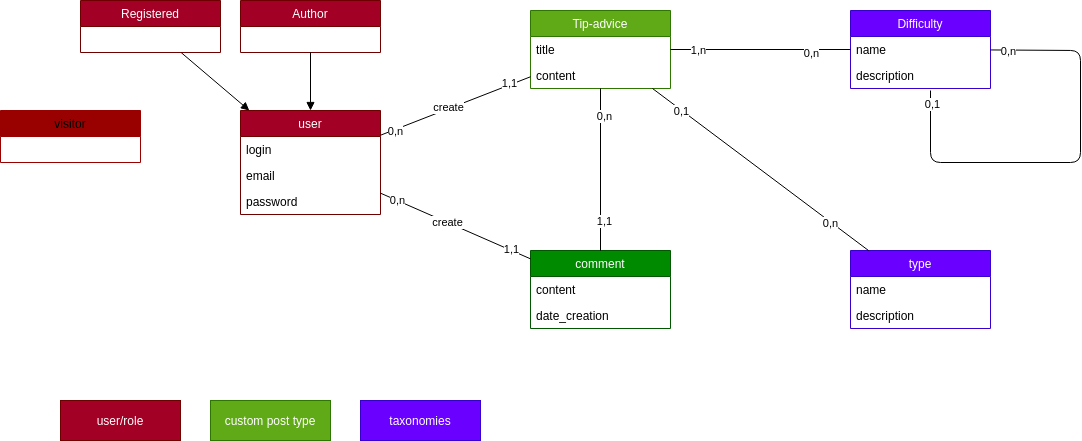

The diagram above was exported from draw.io. Its source (the exported page's mxGraphModel, read from the mxfile embedded in the PNG):
<mxGraphModel dx="1799" dy="345" grid="1" gridSize="10" guides="1" tooltips="1" connect="1" arrows="1" fold="1" page="1" pageScale="1" pageWidth="827" pageHeight="1169" math="0" shadow="0">
  <root>
    <mxCell id="0" />
    <mxCell id="1" parent="0" />
    <mxCell id="2" value="Tip-advice" style="swimlane;fontStyle=0;childLayout=stackLayout;horizontal=1;startSize=26;horizontalStack=0;resizeParent=1;resizeParentMax=0;resizeLast=0;collapsible=1;marginBottom=0;fillColor=#60a917;strokeColor=#2D7600;fontColor=#ffffff;" parent="1" vertex="1">
      <mxGeometry x="240" y="40" width="140" height="78" as="geometry" />
    </mxCell>
    <mxCell id="3" value="title" style="text;strokeColor=none;fillColor=none;align=left;verticalAlign=top;spacingLeft=4;spacingRight=4;overflow=hidden;rotatable=0;points=[[0,0.5],[1,0.5]];portConstraint=eastwest;" parent="2" vertex="1">
      <mxGeometry y="26" width="140" height="26" as="geometry" />
    </mxCell>
    <mxCell id="4" value="content" style="text;strokeColor=none;fillColor=none;align=left;verticalAlign=top;spacingLeft=4;spacingRight=4;overflow=hidden;rotatable=0;points=[[0,0.5],[1,0.5]];portConstraint=eastwest;" parent="2" vertex="1">
      <mxGeometry y="52" width="140" height="26" as="geometry" />
    </mxCell>
    <mxCell id="6" value="comment" style="swimlane;fontStyle=0;childLayout=stackLayout;horizontal=1;startSize=26;horizontalStack=0;resizeParent=1;resizeParentMax=0;resizeLast=0;collapsible=1;marginBottom=0;fillColor=#008a00;strokeColor=#005700;fontColor=#ffffff;" parent="1" vertex="1">
      <mxGeometry x="240" y="280" width="140" height="78" as="geometry" />
    </mxCell>
    <mxCell id="8" value="content" style="text;strokeColor=none;fillColor=none;align=left;verticalAlign=top;spacingLeft=4;spacingRight=4;overflow=hidden;rotatable=0;points=[[0,0.5],[1,0.5]];portConstraint=eastwest;" parent="6" vertex="1">
      <mxGeometry y="26" width="140" height="26" as="geometry" />
    </mxCell>
    <mxCell id="9" value="date_creation" style="text;strokeColor=none;fillColor=none;align=left;verticalAlign=top;spacingLeft=4;spacingRight=4;overflow=hidden;rotatable=0;points=[[0,0.5],[1,0.5]];portConstraint=eastwest;" parent="6" vertex="1">
      <mxGeometry y="52" width="140" height="26" as="geometry" />
    </mxCell>
    <mxCell id="10" value="" style="endArrow=none;html=1;" parent="1" source="6" target="2" edge="1">
      <mxGeometry width="50" height="50" relative="1" as="geometry">
        <mxPoint x="340" y="270" as="sourcePoint" />
        <mxPoint x="390" y="220" as="targetPoint" />
      </mxGeometry>
    </mxCell>
    <mxCell id="11" value="0,n" style="edgeLabel;html=1;align=center;verticalAlign=middle;resizable=0;points=[];" parent="10" vertex="1" connectable="0">
      <mxGeometry x="0.6671" y="-3" relative="1" as="geometry">
        <mxPoint as="offset" />
      </mxGeometry>
    </mxCell>
    <mxCell id="12" value="1,1" style="edgeLabel;html=1;align=center;verticalAlign=middle;resizable=0;points=[];" parent="10" vertex="1" connectable="0">
      <mxGeometry x="-0.6271" y="-3" relative="1" as="geometry">
        <mxPoint as="offset" />
      </mxGeometry>
    </mxCell>
    <mxCell id="13" value="Difficulty" style="swimlane;fontStyle=0;childLayout=stackLayout;horizontal=1;startSize=26;horizontalStack=0;resizeParent=1;resizeParentMax=0;resizeLast=0;collapsible=1;marginBottom=0;fillColor=#6a00ff;strokeColor=#3700CC;fontColor=#ffffff;" parent="1" vertex="1">
      <mxGeometry x="560" y="40" width="140" height="78" as="geometry" />
    </mxCell>
    <mxCell id="14" value="name" style="text;strokeColor=none;fillColor=none;align=left;verticalAlign=top;spacingLeft=4;spacingRight=4;overflow=hidden;rotatable=0;points=[[0,0.5],[1,0.5]];portConstraint=eastwest;" parent="13" vertex="1">
      <mxGeometry y="26" width="140" height="26" as="geometry" />
    </mxCell>
    <mxCell id="15" value="description" style="text;strokeColor=none;fillColor=none;align=left;verticalAlign=top;spacingLeft=4;spacingRight=4;overflow=hidden;rotatable=0;points=[[0,0.5],[1,0.5]];portConstraint=eastwest;" parent="13" vertex="1">
      <mxGeometry y="52" width="140" height="26" as="geometry" />
    </mxCell>
    <mxCell id="17" value="" style="endArrow=none;html=1;" parent="1" source="2" target="13" edge="1">
      <mxGeometry width="50" height="50" relative="1" as="geometry">
        <mxPoint x="450" y="170" as="sourcePoint" />
        <mxPoint x="500" y="120" as="targetPoint" />
      </mxGeometry>
    </mxCell>
    <mxCell id="18" value="1,n" style="edgeLabel;html=1;align=center;verticalAlign=middle;resizable=0;points=[];" parent="17" vertex="1" connectable="0">
      <mxGeometry x="-0.702" relative="1" as="geometry">
        <mxPoint as="offset" />
      </mxGeometry>
    </mxCell>
    <mxCell id="19" value="0,n" style="edgeLabel;html=1;align=center;verticalAlign=middle;resizable=0;points=[];" parent="17" vertex="1" connectable="0">
      <mxGeometry x="0.5598" y="-3" relative="1" as="geometry">
        <mxPoint as="offset" />
      </mxGeometry>
    </mxCell>
    <mxCell id="20" value="type" style="swimlane;fontStyle=0;childLayout=stackLayout;horizontal=1;startSize=26;horizontalStack=0;resizeParent=1;resizeParentMax=0;resizeLast=0;collapsible=1;marginBottom=0;fillColor=#6a00ff;strokeColor=#3700CC;fontColor=#ffffff;" parent="1" vertex="1">
      <mxGeometry x="560" y="280" width="140" height="78" as="geometry" />
    </mxCell>
    <mxCell id="21" value="name" style="text;strokeColor=none;fillColor=none;align=left;verticalAlign=top;spacingLeft=4;spacingRight=4;overflow=hidden;rotatable=0;points=[[0,0.5],[1,0.5]];portConstraint=eastwest;" parent="20" vertex="1">
      <mxGeometry y="26" width="140" height="26" as="geometry" />
    </mxCell>
    <mxCell id="22" value="description" style="text;strokeColor=none;fillColor=none;align=left;verticalAlign=top;spacingLeft=4;spacingRight=4;overflow=hidden;rotatable=0;points=[[0,0.5],[1,0.5]];portConstraint=eastwest;" parent="20" vertex="1">
      <mxGeometry y="52" width="140" height="26" as="geometry" />
    </mxCell>
    <mxCell id="26" value="" style="endArrow=none;html=1;" parent="1" source="2" target="20" edge="1">
      <mxGeometry width="50" height="50" relative="1" as="geometry">
        <mxPoint x="430" y="190" as="sourcePoint" />
        <mxPoint x="480" y="140" as="targetPoint" />
      </mxGeometry>
    </mxCell>
    <mxCell id="27" value="0,1" style="edgeLabel;html=1;align=center;verticalAlign=middle;resizable=0;points=[];" parent="26" vertex="1" connectable="0">
      <mxGeometry x="-0.734" y="-1" relative="1" as="geometry">
        <mxPoint as="offset" />
      </mxGeometry>
    </mxCell>
    <mxCell id="28" value="0,n" style="edgeLabel;html=1;align=center;verticalAlign=middle;resizable=0;points=[];" parent="26" vertex="1" connectable="0">
      <mxGeometry x="0.6463" y="-1" relative="1" as="geometry">
        <mxPoint as="offset" />
      </mxGeometry>
    </mxCell>
    <mxCell id="29" value="Author" style="swimlane;fontStyle=0;childLayout=stackLayout;horizontal=1;startSize=26;horizontalStack=0;resizeParent=1;resizeParentMax=0;resizeLast=0;collapsible=1;marginBottom=0;fillColor=#a20025;strokeColor=#6F0000;fontColor=#ffffff;" parent="1" vertex="1">
      <mxGeometry x="-50" y="30" width="140" height="52" as="geometry" />
    </mxCell>
    <mxCell id="33" value="Registered" style="swimlane;fontStyle=0;childLayout=stackLayout;horizontal=1;startSize=26;horizontalStack=0;resizeParent=1;resizeParentMax=0;resizeLast=0;collapsible=1;marginBottom=0;fillColor=#a20025;strokeColor=#6F0000;fontColor=#ffffff;" parent="1" vertex="1">
      <mxGeometry x="-210" y="30" width="140" height="52" as="geometry" />
    </mxCell>
    <mxCell id="37" value="visitor" style="swimlane;fontStyle=0;childLayout=stackLayout;horizontal=1;startSize=26;horizontalStack=0;resizeParent=1;resizeParentMax=0;resizeLast=0;collapsible=1;marginBottom=0;fillColor=#990000;strokeColor=#990000;" parent="1" vertex="1">
      <mxGeometry x="-290" y="140" width="140" height="52" as="geometry" />
    </mxCell>
    <mxCell id="43" value="user" style="swimlane;fontStyle=0;childLayout=stackLayout;horizontal=1;startSize=26;horizontalStack=0;resizeParent=1;resizeParentMax=0;resizeLast=0;collapsible=1;marginBottom=0;fillColor=#a20025;strokeColor=#6F0000;fontColor=#ffffff;" parent="1" vertex="1">
      <mxGeometry x="-50" y="140" width="140" height="104" as="geometry" />
    </mxCell>
    <mxCell id="44" value="login" style="text;strokeColor=none;fillColor=none;align=left;verticalAlign=top;spacingLeft=4;spacingRight=4;overflow=hidden;rotatable=0;points=[[0,0.5],[1,0.5]];portConstraint=eastwest;" parent="43" vertex="1">
      <mxGeometry y="26" width="140" height="26" as="geometry" />
    </mxCell>
    <mxCell id="45" value="email" style="text;strokeColor=none;fillColor=none;align=left;verticalAlign=top;spacingLeft=4;spacingRight=4;overflow=hidden;rotatable=0;points=[[0,0.5],[1,0.5]];portConstraint=eastwest;" parent="43" vertex="1">
      <mxGeometry y="52" width="140" height="26" as="geometry" />
    </mxCell>
    <mxCell id="46" value="password" style="text;strokeColor=none;fillColor=none;align=left;verticalAlign=top;spacingLeft=4;spacingRight=4;overflow=hidden;rotatable=0;points=[[0,0.5],[1,0.5]];portConstraint=eastwest;" parent="43" vertex="1">
      <mxGeometry y="78" width="140" height="26" as="geometry" />
    </mxCell>
    <mxCell id="47" value="" style="endArrow=block;html=1;endFill=1;" parent="1" source="29" target="43" edge="1">
      <mxGeometry width="50" height="50" relative="1" as="geometry">
        <mxPoint x="470" y="-170" as="sourcePoint" />
        <mxPoint x="520" y="-220" as="targetPoint" />
      </mxGeometry>
    </mxCell>
    <mxCell id="48" value="" style="endArrow=block;html=1;endFill=1;" parent="1" source="33" target="43" edge="1">
      <mxGeometry width="50" height="50" relative="1" as="geometry">
        <mxPoint x="470" y="-244.74999999999977" as="sourcePoint" />
        <mxPoint x="370" y="-217.24999999999977" as="targetPoint" />
      </mxGeometry>
    </mxCell>
    <mxCell id="49" value="" style="endArrow=none;html=1;" parent="1" source="2" target="43" edge="1">
      <mxGeometry width="50" height="50" relative="1" as="geometry">
        <mxPoint x="370" y="-90" as="sourcePoint" />
        <mxPoint x="420" y="-140" as="targetPoint" />
      </mxGeometry>
    </mxCell>
    <mxCell id="50" value="create" style="edgeLabel;html=1;align=center;verticalAlign=middle;resizable=0;points=[];" parent="49" vertex="1" connectable="0">
      <mxGeometry x="0.0901" y="-2" relative="1" as="geometry">
        <mxPoint as="offset" />
      </mxGeometry>
    </mxCell>
    <mxCell id="51" value="0,n" style="edgeLabel;html=1;align=center;verticalAlign=middle;resizable=0;points=[];" parent="49" vertex="1" connectable="0">
      <mxGeometry x="0.8299" y="1" relative="1" as="geometry">
        <mxPoint x="1" as="offset" />
      </mxGeometry>
    </mxCell>
    <mxCell id="52" value="1,1" style="edgeLabel;html=1;align=center;verticalAlign=middle;resizable=0;points=[];" parent="49" vertex="1" connectable="0">
      <mxGeometry x="-0.7262" y="-2" relative="1" as="geometry">
        <mxPoint as="offset" />
      </mxGeometry>
    </mxCell>
    <mxCell id="54" value="" style="endArrow=none;html=1;" parent="1" source="43" target="6" edge="1">
      <mxGeometry width="50" height="50" relative="1" as="geometry">
        <mxPoint x="40" y="240" as="sourcePoint" />
        <mxPoint x="90" y="190" as="targetPoint" />
      </mxGeometry>
    </mxCell>
    <mxCell id="55" value="create" style="edgeLabel;html=1;align=center;verticalAlign=middle;resizable=0;points=[];" parent="54" vertex="1" connectable="0">
      <mxGeometry x="-0.1083" relative="1" as="geometry">
        <mxPoint as="offset" />
      </mxGeometry>
    </mxCell>
    <mxCell id="56" value="0,n" style="edgeLabel;html=1;align=center;verticalAlign=middle;resizable=0;points=[];" parent="54" vertex="1" connectable="0">
      <mxGeometry x="-0.7745" relative="1" as="geometry">
        <mxPoint as="offset" />
      </mxGeometry>
    </mxCell>
    <mxCell id="57" value="1,1" style="edgeLabel;html=1;align=center;verticalAlign=middle;resizable=0;points=[];" parent="54" vertex="1" connectable="0">
      <mxGeometry x="0.7301" y="1" relative="1" as="geometry">
        <mxPoint as="offset" />
      </mxGeometry>
    </mxCell>
    <mxCell id="58" value="" style="endArrow=none;html=1;" parent="1" source="13" edge="1">
      <mxGeometry width="50" height="50" relative="1" as="geometry">
        <mxPoint x="710" y="76.79999999999998" as="sourcePoint" />
        <mxPoint x="640" y="120" as="targetPoint" />
        <Array as="points">
          <mxPoint x="790" y="80" />
          <mxPoint x="790" y="192" />
          <mxPoint x="640" y="192" />
        </Array>
      </mxGeometry>
    </mxCell>
    <mxCell id="59" value="0,n" style="edgeLabel;html=1;align=center;verticalAlign=middle;resizable=0;points=[];" parent="58" vertex="1" connectable="0">
      <mxGeometry x="-0.9172" y="-1" relative="1" as="geometry">
        <mxPoint as="offset" />
      </mxGeometry>
    </mxCell>
    <mxCell id="60" value="0,1" style="edgeLabel;html=1;align=center;verticalAlign=middle;resizable=0;points=[];" parent="58" vertex="1" connectable="0">
      <mxGeometry x="0.9394" y="-1" relative="1" as="geometry">
        <mxPoint as="offset" />
      </mxGeometry>
    </mxCell>
    <mxCell id="61" value="user/role" style="rounded=0;whiteSpace=wrap;html=1;fillColor=#a20025;strokeColor=#6F0000;fontColor=#ffffff;" parent="1" vertex="1">
      <mxGeometry x="-230" y="430" width="120" height="40" as="geometry" />
    </mxCell>
    <mxCell id="65" value="custom post type" style="rounded=0;whiteSpace=wrap;html=1;fillColor=#60a917;strokeColor=#2D7600;fontColor=#ffffff;" parent="1" vertex="1">
      <mxGeometry x="-80" y="430" width="120" height="40" as="geometry" />
    </mxCell>
    <mxCell id="66" value="taxonomies" style="rounded=0;whiteSpace=wrap;html=1;fillColor=#6a00ff;strokeColor=#3700CC;fontColor=#ffffff;" parent="1" vertex="1">
      <mxGeometry x="70" y="430" width="120" height="40" as="geometry" />
    </mxCell>
  </root>
</mxGraphModel>